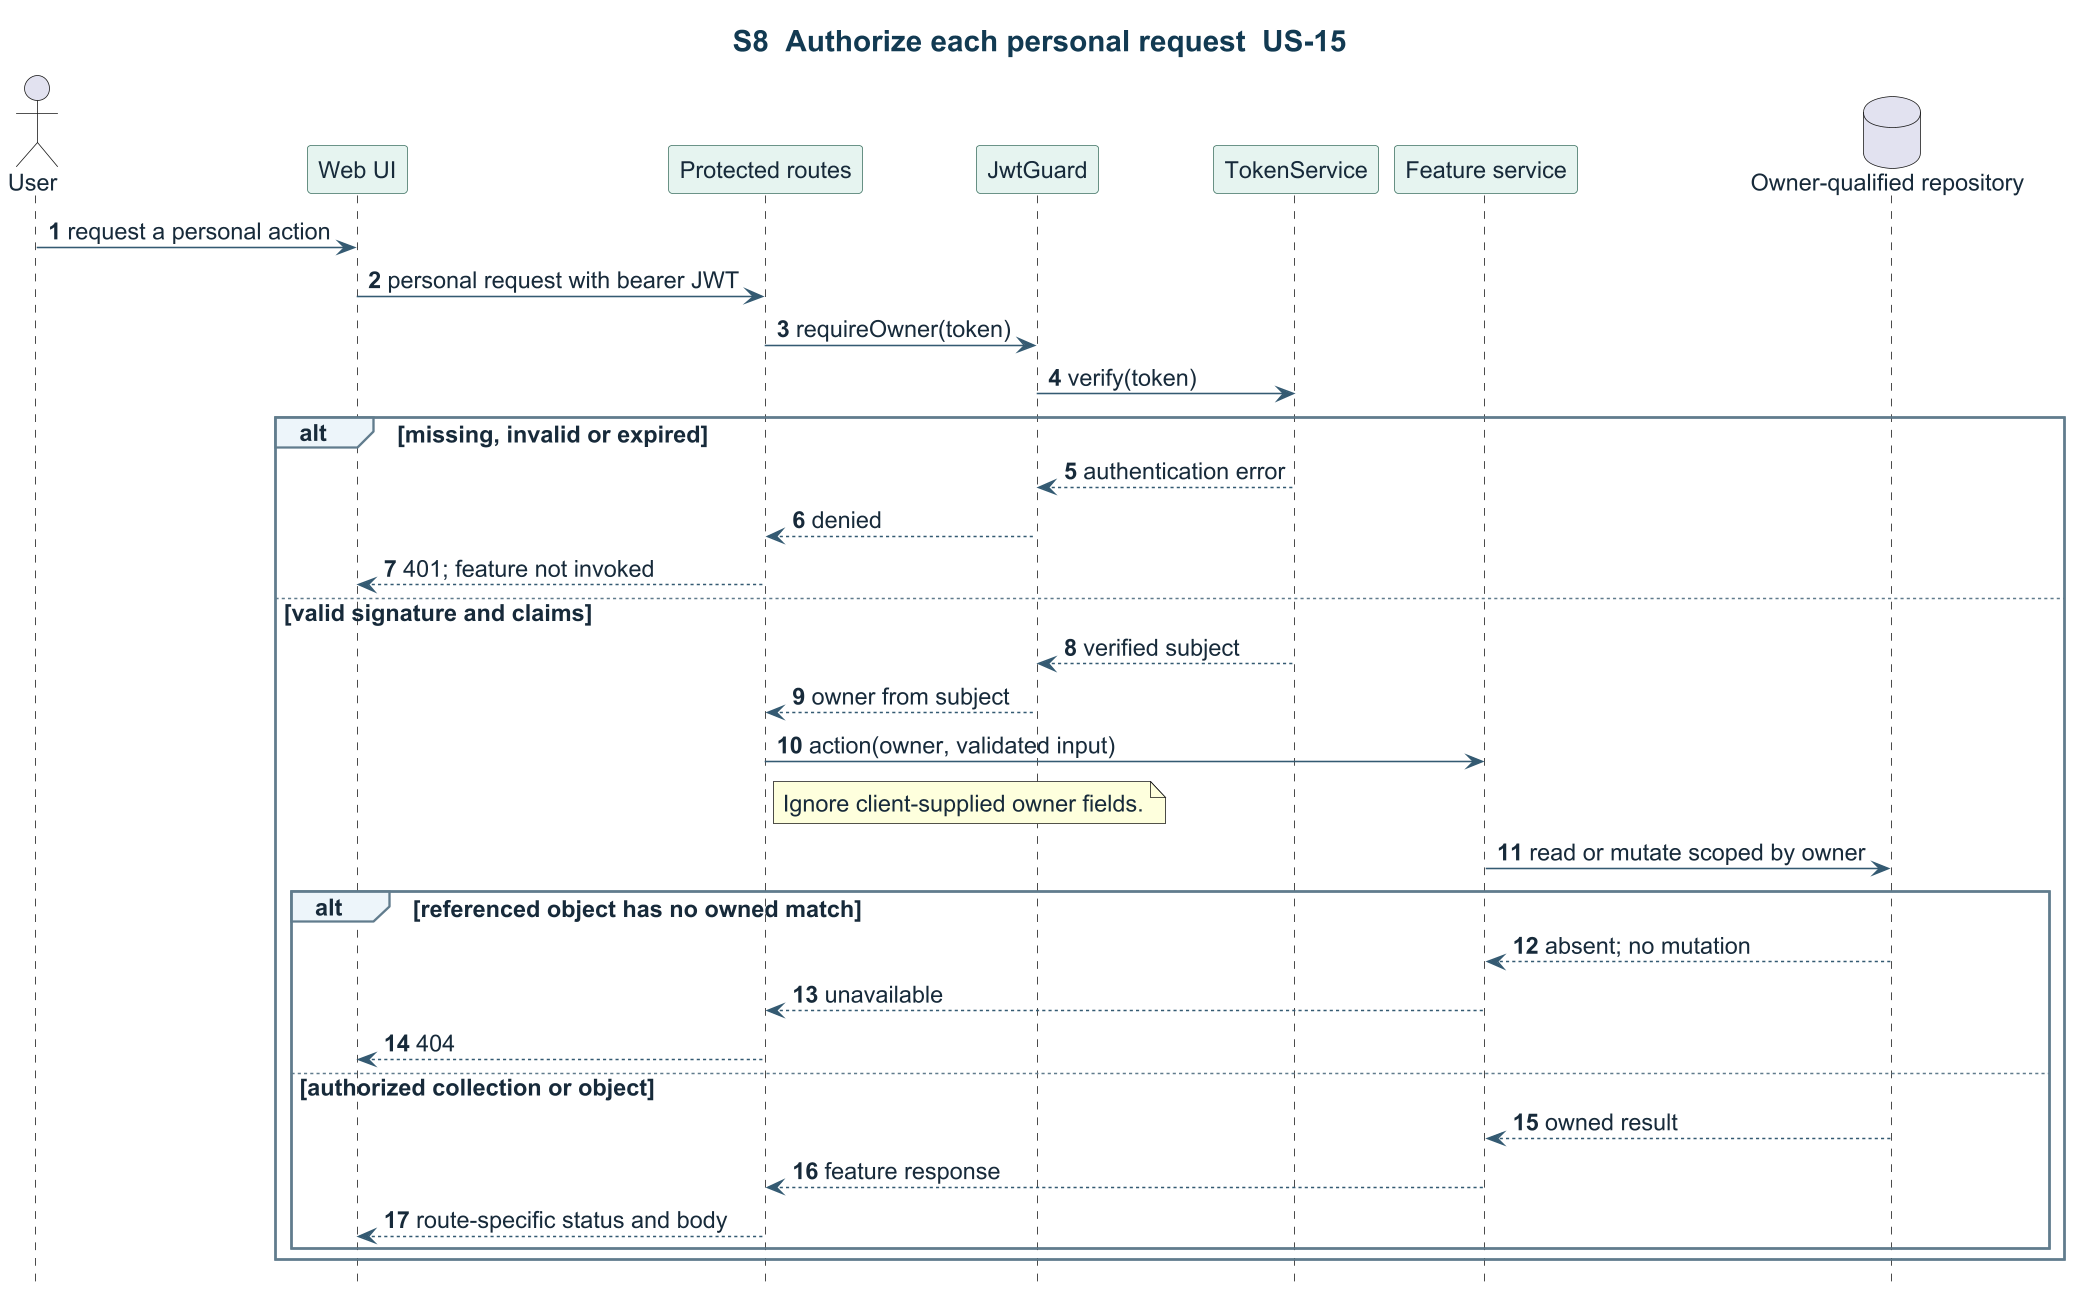

The diagram above was rendered by PlantUML. Its source (embedded in the PNG):
@startuml
title S8  Authorize each personal request  US-15
skinparam backgroundColor #FFFFFF
skinparam defaultFontName Arial
skinparam defaultFontColor #172A3A
skinparam defaultFontSize 15
skinparam ArrowColor #345A72
skinparam Shadowing false
skinparam dpi 150
skinparam TitleFontColor #123A52
skinparam TitleFontSize 19
skinparam ClassBackgroundColor #EDF5FA
skinparam ClassBorderColor #456F89
skinparam ComponentBackgroundColor #EDF5FA
skinparam ComponentBorderColor #456F89
skinparam PackageBorderColor #456F89
skinparam ParticipantBackgroundColor #E6F4F0
skinparam ParticipantBorderColor #417364
skinparam SequenceGroupBackgroundColor #EDF5FA
skinparam SequenceGroupBorderColor #617C8D
hide footbox
autonumber
actor User
participant "Web UI" as UI
participant "Protected routes" as API
participant JwtGuard as Guard
participant TokenService as Token
participant "Feature service" as Feature
database "Owner-qualified repository" as Store
User -> UI : request a personal action
UI -> API : personal request with bearer JWT
API -> Guard : requireOwner(token)
Guard -> Token : verify(token)
alt missing, invalid or expired
  Token --> Guard : authentication error
  Guard --> API : denied
  API --> UI : 401; feature not invoked
else valid signature and claims
  Token --> Guard : verified subject
  Guard --> API : owner from subject
  API -> Feature : action(owner, validated input)
  note right of API : Ignore client-supplied owner fields.
  Feature -> Store : read or mutate scoped by owner
  alt referenced object has no owned match
    Store --> Feature : absent; no mutation
    Feature --> API : unavailable
    API --> UI : 404
  else authorized collection or object
    Store --> Feature : owned result
    Feature --> API : feature response
    API --> UI : route-specific status and body
  end
end
@enduml